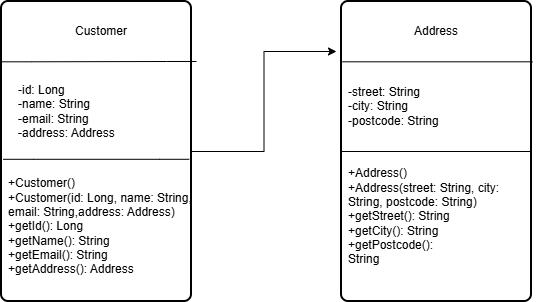

The diagram above was exported from draw.io. Its source (the exported page's mxGraphModel, read from the mxfile embedded in the PNG):
<mxGraphModel dx="774" dy="498" grid="1" gridSize="10" guides="1" tooltips="1" connect="1" arrows="1" fold="1" page="1" pageScale="1" pageWidth="827" pageHeight="1169" math="0" shadow="0">
  <root>
    <mxCell id="0" />
    <mxCell id="1" parent="0" />
    <mxCell id="6J7KozCaug1RmPcSpQET-14" edge="1" parent="1" source="6J7KozCaug1RmPcSpQET-1" style="edgeStyle=orthogonalEdgeStyle;rounded=0;orthogonalLoop=1;jettySize=auto;html=1;">
      <mxGeometry relative="1" as="geometry">
        <mxPoint x="440" y="110" as="targetPoint" />
      </mxGeometry>
    </mxCell>
    <mxCell id="6J7KozCaug1RmPcSpQET-1" parent="1" style="rounded=1;whiteSpace=wrap;html=1;absoluteArcSize=1;arcSize=14;strokeWidth=2;" value="" vertex="1">
      <mxGeometry height="300" width="190" x="105" y="60" as="geometry" />
    </mxCell>
    <mxCell id="6J7KozCaug1RmPcSpQET-2" parent="1" style="text;html=1;whiteSpace=wrap;strokeColor=none;fillColor=none;align=center;verticalAlign=middle;rounded=0;" value="Customer" vertex="1">
      <mxGeometry height="40" width="64" x="173" y="70" as="geometry" />
    </mxCell>
    <mxCell id="6J7KozCaug1RmPcSpQET-3" parent="1" style="text;html=1;whiteSpace=wrap;strokeColor=none;fillColor=none;align=left;verticalAlign=middle;rounded=0;" value="-id: Long&lt;div style=&quot;&quot;&gt;-name: String&lt;/div&gt;&lt;div style=&quot;&quot;&gt;-email: String&lt;/div&gt;&lt;div&gt;-address: Address&lt;/div&gt;" vertex="1">
      <mxGeometry height="40" width="160" x="120" y="150" as="geometry" />
    </mxCell>
    <mxCell id="6J7KozCaug1RmPcSpQET-4" parent="1" style="text;html=1;whiteSpace=wrap;strokeColor=none;fillColor=none;align=left;verticalAlign=middle;rounded=0;" value="+Customer()&lt;div&gt;+Customer(id: Long, name: String, email: String,&lt;span style=&quot;background-color: transparent; color: light-dark(rgb(0, 0, 0), rgb(255, 255, 255));&quot;&gt;address: Address)&lt;/span&gt;&lt;/div&gt;&lt;div&gt;+getId(): Long&lt;/div&gt;&lt;div&gt;+getName(): String&lt;/div&gt;&lt;div&gt;+getEmail(): String&lt;/div&gt;&lt;div&gt;+getAddress(): Address&lt;/div&gt;" vertex="1">
      <mxGeometry height="30" width="220" x="110" y="270" as="geometry" />
    </mxCell>
    <mxCell id="6J7KozCaug1RmPcSpQET-5" edge="1" parent="1" source="6J7KozCaug1RmPcSpQET-1" style="edgeStyle=entityRelationEdgeStyle;rounded=0;orthogonalLoop=1;jettySize=auto;html=1;exitX=-0.002;exitY=0.201;exitDx=0;exitDy=0;endArrow=none;endFill=0;exitPerimeter=0;">
      <mxGeometry relative="1" x="-0.0042" as="geometry">
        <mxPoint x="300" y="120" as="targetPoint" />
      </mxGeometry>
    </mxCell>
    <mxCell id="6J7KozCaug1RmPcSpQET-6" edge="1" parent="1" source="6J7KozCaug1RmPcSpQET-1" style="edgeStyle=entityRelationEdgeStyle;rounded=0;orthogonalLoop=1;jettySize=auto;html=1;entryX=0.009;entryY=0.526;entryDx=0;entryDy=0;entryPerimeter=0;exitX=0.988;exitY=0.526;exitDx=0;exitDy=0;exitPerimeter=0;endArrow=none;endFill=0;" target="6J7KozCaug1RmPcSpQET-1">
      <mxGeometry relative="1" as="geometry" />
    </mxCell>
    <mxCell id="6J7KozCaug1RmPcSpQET-8" parent="1" style="rounded=1;whiteSpace=wrap;html=1;absoluteArcSize=1;arcSize=14;strokeWidth=2;" value="" vertex="1">
      <mxGeometry height="300" width="190" x="445" y="60" as="geometry" />
    </mxCell>
    <mxCell id="6J7KozCaug1RmPcSpQET-9" parent="1" style="text;html=1;whiteSpace=wrap;strokeColor=none;fillColor=none;align=center;verticalAlign=middle;rounded=0;" value="Address" vertex="1">
      <mxGeometry height="30" width="60" x="510" y="75" as="geometry" />
    </mxCell>
    <mxCell id="6J7KozCaug1RmPcSpQET-10" parent="1" style="text;html=1;whiteSpace=wrap;strokeColor=none;fillColor=none;align=left;verticalAlign=middle;rounded=0;" value="-street: String&lt;div&gt;-city: String&lt;/div&gt;&lt;div&gt;-postcode: String&lt;/div&gt;" vertex="1">
      <mxGeometry height="30" width="110" x="450" y="150" as="geometry" />
    </mxCell>
    <mxCell id="6J7KozCaug1RmPcSpQET-11" parent="1" style="text;html=1;whiteSpace=wrap;strokeColor=none;fillColor=none;align=left;verticalAlign=middle;rounded=0;" value="+Address()&lt;div&gt;+Address(street: String, city: String, postcode: String)&lt;/div&gt;&lt;div&gt;+getStreet(): String&lt;/div&gt;&lt;div&gt;+getCity(): String&lt;/div&gt;&lt;div&gt;+getPostcode():&lt;/div&gt;&lt;div&gt;String&lt;/div&gt;" vertex="1">
      <mxGeometry height="30" width="190" x="450" y="260" as="geometry" />
    </mxCell>
    <mxCell id="6J7KozCaug1RmPcSpQET-12" edge="1" parent="1" style="endArrow=none;html=1;rounded=0;entryX=0.005;entryY=0.201;entryDx=0;entryDy=0;entryPerimeter=0;" target="6J7KozCaug1RmPcSpQET-8" value="">
      <mxGeometry height="50" relative="1" width="50" as="geometry">
        <mxPoint x="635.95" y="120.3" as="sourcePoint" />
        <mxPoint x="420" y="150" as="targetPoint" />
      </mxGeometry>
    </mxCell>
    <mxCell id="6J7KozCaug1RmPcSpQET-13" edge="1" parent="1" source="6J7KozCaug1RmPcSpQET-8" style="endArrow=none;html=1;rounded=0;entryX=0;entryY=0.5;entryDx=0;entryDy=0;exitX=1;exitY=0.5;exitDx=0;exitDy=0;" target="6J7KozCaug1RmPcSpQET-8" value="">
      <mxGeometry height="50" relative="1" width="50" as="geometry">
        <mxPoint x="240" y="250" as="sourcePoint" />
        <mxPoint x="290" y="200" as="targetPoint" />
      </mxGeometry>
    </mxCell>
  </root>
</mxGraphModel>